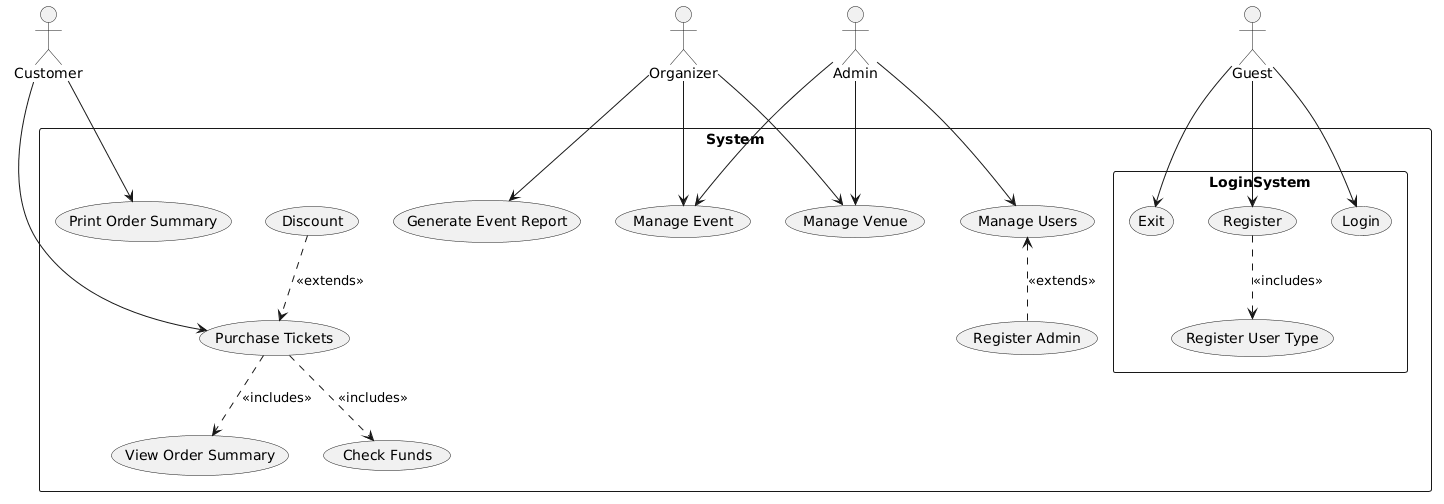

The diagram above was rendered by PlantUML. Its source (embedded in the PNG):
@startuml
actor "Organizer" as Organizer
actor "Admin" as Admin
actor "Guest" as Guest 
actor "Customer" as Customer


rectangle sys as "System"{
  rectangle loginSys as "LoginSystem"{
   usecase "Register" as reg
   usecase "Register User Type" as rst
   reg ..>  rst : <<includes>>

   usecase "Login" as login
   usecase "Exit" as exit

  }
   
  usecase "Purchase Tickets" as buyTickets
  usecase "View Order Summary" as orderSumm
  usecase "Check Funds" as checkFunds
  buyTickets ..> checkFunds : <<includes>>
  buyTickets ..> orderSumm : <<includes>>
  usecase "Discount" as discount
  discount ..> buyTickets : <<extends>>  

  usecase "Print Order Summary"  as POS
  Customer-->  POS
  usecase "Manage Event" as manEvent 
  usecase "Generate Event Report" as eventReport

  usecase "Manage Users" as manUser
  usecase "Manage Venue" as manVenue
  usecase "Manage Event" as manEvent

  usecase "Register Admin" as regAdmin
  manUser <.. regAdmin : <<extends>>


  Guest --> reg
  Guest --> login
  Guest --> exit 

  Customer --> buyTickets

  
  Organizer --> manEvent
  Organizer --> manVenue 
  Organizer --> eventReport
  
  Admin --> manUser
  Admin --> manEvent 
  Admin --> manVenue
  
  

}
@enduml